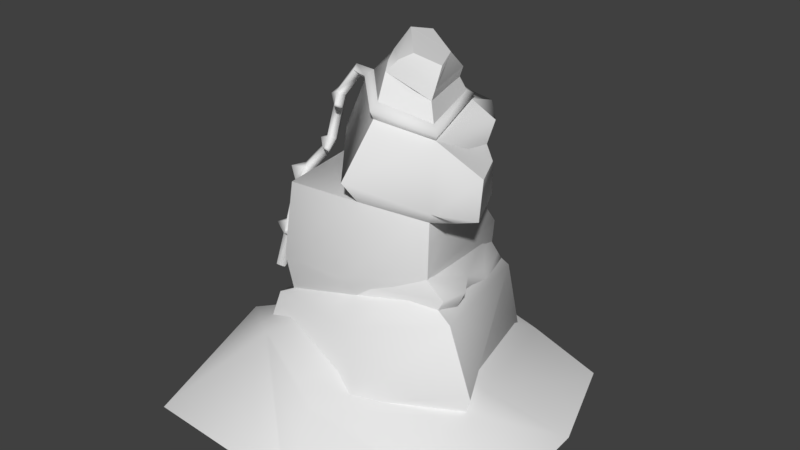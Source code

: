 # Source: tikiStoneStack0.blend  (saved by Blender 2.80.75; exported with 4.5.12 LTS)
import bpy
from mathutils import Matrix  # noqa: F401  (used for matrix-valued properties, if any)

bpy.ops.wm.read_factory_settings(use_empty=True)
scene = bpy.context.scene
scene.name = 'Scene'

# ---- collections
col_collection_1 = bpy.data.collections.new('Collection 1'); scene.collection.children.link(col_collection_1)

# ---- materials (node trees are filled in below, after node groups)
mat_snow = bpy.data.materials.new('snow')
mat_snow.alpha_threshold = 0.0
mat_snow.use_transparent_shadow = False
mat_snow.roughness = 0.5
mat_decostandard = bpy.data.materials.new('DecoStandard')
mat_decostandard.alpha_threshold = 0.0
mat_decostandard.use_transparent_shadow = False
mat_decostandard.roughness = 0.5

# ---- material node trees

# ---- world
world_world = bpy.data.worlds.new('World'); scene.world = world_world
world_world.color = (0.05088, 0.05088, 0.05088)
world_world.use_sun_shadow = False
world_world.sun_shadow_jitter_overblur = 0.0
world_world.cycles.sampling_method = 'MANUAL'

# ---- meshes
me_circle = bpy.data.meshes.new('Circle')
me_circle.from_pydata([(-0.1639, 0.4647, -0.02282), (-0.2689, 0.1568, -0.02282), (-0.4448, -0.1818, -0.02282), (-0.3461, -0.5179, -0.02282), (0.117, -0.5419, -0.02282), (0.5428, -0.3267, -0.02282), (0.5262, 0.04323, -0.02282), (0.4287, 0.325, -0.02282), (-0.1374, 0.4057, 0.06813), (-0.2109, 0.1231, 0.05854), (-0.3318, -0.1926, 0.1334), (-0.1854, -0.293, 0.161), (0.1175, -0.4481, 0.1506), (0.4186, -0.2282, 0.147), (0.3271, -0.04531, 0.08092), (0.2672, 0.2742, 0.08092), (0.04892, -0.06743, 0.2599), (0.2874, -0.1682, 0.375), (0.08768, -0.231, 0.3687), (0.2281, -0.1669, 0.4217), (0.1633, 0.1756, 0.3751), (0.03998, 0.2409, 0.3708), (0.07451, -0.2327, 0.3424), (-0.1962, -0.1655, 0.538), (-0.07699, 0.2421, 0.5091), (0.07795, -0.2273, 0.59), (-0.08488, -0.005266, 0.6379), (0.001603, 0.05834, 0.9222), (0.1043, -0.05698, 0.9081), (0.1612, -0.02431, 0.8818), (-0.01782, 0.2012, 0.7564), (0.1072, 0.1649, 0.7364), (0.195, -0.08814, 0.7283), (0.08446, 0.1087, 0.8652), (0.0276, 0.1117, 0.9099), (0.0592, -0.09213, 0.8914), (-0.0176, 0.01919, 0.8735), (0.1045, 0.133, 0.8267), (0.007009, 0.2178, 0.6925), (0.2025, 0.02956, 0.6704), (0.1885, 0.124, 0.6496), (0.09912, 0.2102, 0.6294), (0.1974, 0.1966, 0.3058), (0.02681, 0.2392, 0.3445), (0.2743, -0.1699, 0.3487), (0.2367, 0.07789, 0.3103), (0.2526, -0.03176, 0.3352), (0.2827, -0.1063, 0.3323), (0.1955, 0.1826, 0.3284), (0.2288, 0.07444, 0.338), (0.2518, -0.02475, 0.3684), (0.3033, -0.1035, 0.3771), (0.1547, -0.05345, 0.8036), (0.09853, 0.128, 0.8004), (-0.00132, 0.1404, 0.8312), (0.06155, -0.1053, 0.8678), (0.08676, -0.08848, 0.8974), (0.004674, 0.1453, 0.8574), (0.1606, -0.04848, 0.8299), (0.2035, 0.1356, 0.7129), (0.1177, 0.2393, 0.7131)], [], [(7, 15, 14, 6), (5, 13, 12, 4), (3, 11, 10, 2), (1, 9, 8, 0), (0, 8, 15, 7), (6, 14, 13, 5), (4, 12, 11, 3), (2, 10, 9, 1), (11, 16, 10), (9, 16, 8), (8, 16, 15), (14, 16, 13), (12, 16, 11), (10, 16, 9), (15, 16, 14), (13, 16, 12), (18, 17, 19), (48, 21, 20), (49, 48, 20), (23, 25, 26), (24, 23, 26), (57, 27, 34), (33, 34, 27, 29), (58, 37, 33, 29), (29, 27, 28), (40, 41, 60, 59), (60, 30, 31), (32, 59, 31), (27, 56, 28), (42, 43, 21, 48), (51, 50, 19), (45, 49, 50), (22, 44, 17, 18), (19, 50, 20), (47, 46, 50, 51), (44, 47, 51, 17), (45, 42, 48, 49), (50, 49, 20), (46, 45, 50), (17, 51, 19), (56, 58, 29, 28), (55, 56, 35), (37, 57, 34, 33), (55, 52, 58, 56), (36, 35, 56, 27), (53, 54, 57, 37), (52, 53, 37, 58), (36, 27, 57), (39, 40, 59, 32), (59, 60, 31), (38, 30, 60), (41, 38, 60), (54, 36, 57)])
me_circle.polygons.foreach_set('use_smooth', [True] * 53)
_k = set([(17, 19), (17, 44), (18, 19), (19, 20), (20, 21), (23, 24), (23, 25), (24, 26), (25, 26), (27, 28), (27, 34), (27, 36), (28, 29), (28, 56), (29, 33), (29, 58), (30, 31), (31, 32), (31, 59), (31, 60), (33, 34), (33, 37), (34, 57), (35, 36), (35, 55), (37, 53), (40, 59), (41, 60), (52, 58), (54, 57), (55, 56)])
me_circle.attributes.new('sharp_edge', 'BOOLEAN', 'EDGE').data.foreach_set('value', [ (min(e.vertices), max(e.vertices)) in _k for e in me_circle.edges])
_uv = me_circle.uv_layers.new(name='UVMap')
_uv.uv.foreach_set('vector', [0.0, 0.0, 0.0, 0.0, 0.0, 0.0, 0.0, 0.0, 0.0, 0.0, 0.0, 0.0, 0.0, 0.0, 0.0, 0.0, 0.0, 0.0, 0.0, 0.0, 0.0, 0.0, 0.0, 0.0, 0.0, 0.0, 0.0, 0.0, 0.0, 0.0, 0.0, 0.0, 0.0, 0.0, 0.0, 0.0, 0.0, 0.0, 0.0, 0.0, 0.0, 0.0, 0.0, 0.0, 0.0, 0.0, 0.0, 0.0, 0.0, 0.0, 0.0, 0.0, 0.0, 0.0, 0.0, 0.0, 0.0, 0.0, 0.0, 0.0, 0.0, 0.0, 0.0, 0.0, 0.0, 0.0, 0.0, 0.0, 0.0, 0.0, 0.0, 0.0, 0.0, 0.0, 0.0, 0.0, 0.0, 0.0, 0.0, 0.0, 0.0, 0.0, 0.0, 0.0, 0.0, 0.0, 0.0, 0.0, 0.0, 0.0, 0.0, 0.0, 0.0, 0.0, 0.0, 0.0, 0.0, 0.0, 0.0, 0.0, 0.0, 0.0, 0.0, 0.0, 0.0, 0.0, 0.0, 0.0, 0.0, 0.0, 0.0, 0.0, 0.0, 0.0, 1.0, 0.0, 1.0, 1.0, 0.0, 0.0, 1.0, 0.0, 1.0, 1.0, 0.7169, 0.04952, 0.2831, 0.04952, 0.01254, 0.3887, 0.0, 0.0, 1.0, 0.0, 1.0, 1.0, 0.0, 0.0, 1.0, 0.0, 1.0, 1.0, 0.0, 0.4737, 1.0, 1.0, 0.0, 1.0, 0.0, 0.0, 1.0, 0.0, 1.0, 1.0, 0.0, 1.0, 0.0, 0.5898, 1.0, 0.6362, 1.0, 1.0, 0.0, 1.0, 0.0, 0.0, 1.0, 0.0, 1.0, 1.0, 0.2698, 1.0, 1.0, 0.2288, 1.0, 0.6845, 0.6312, 1.0, 0.0, 0.6845, 1.0, 1.0, 0.0, 1.0, 0.0, 0.0, 0.3688, 1.0, 0.0, 1.0, 0.0, 1.0, 1.0, 0.7202, 1.0, 1.0, 0.0, 0.0, 1.0, 0.0, 1.0, 1.0, 0.0, 1.0, 0.8909, 0.8117, 0.9875, 0.3887, 0.1091, 0.8117, 1.0, 0.0, 1.0, 1.0, 0.0, 1.0, 0.0, 0.0, 1.0, 0.0, 1.0, 1.0, 0.0, 1.0, 0.1091, 0.8117, 0.9875, 0.3887, 0.01254, 0.3887, 0.0, 0.0, 1.0, 0.0, 1.0, 1.0, 0.0, 1.0, 0.0, 0.0, 1.0, 0.0, 1.0, 1.0, 0.0, 1.0, 0.0, 0.0, 1.0, 0.0, 1.0, 1.0, 0.0, 1.0, 0.9875, 0.3887, 0.7169, 0.04952, 0.01254, 0.3887, 0.0, 0.0, 1.0, 0.0, 0.0, 1.0, 0.5, 1.0, 0.8909, 0.8117, 0.1091, 0.8117, 0.0, 0.7202, 1.0, 0.5898, 1.0, 1.0, 0.0, 1.0, 0.0, 0.7202, 0.0, 0.7202, 0.0, 0.0, 0.0, 0.6362, 1.0, 0.4737, 1.0, 1.0, 0.0, 1.0, 0.0, 0.7202, 1.0, 0.5898, 1.0, 0.5898, 0.0, 0.7202, 1.0, 1.0, 0.0, 0.0, 1.0, 0.7202, 1.0, 1.0, 0.0, 0.6362, 1.0, 0.4737, 1.0, 0.4737, 0.0, 0.6362, 0.0, 0.5898, 1.0, 0.6362, 1.0, 0.6362, 0.0, 0.5898, 1.0, 1.0, 1.0, 1.0, 0.0, 0.4737, 0.5267, 0.4476, 0.7302, 1.0, 0.3688, 1.0, 0.0, 0.0, 0.6312, 1.0, 1.0, 0.6845, 1.0, 1.0, 0.6556, 0.5728, 1.0, 1.0, 0.0, 0.6845, 0.0, 0.2288, 0.6556, 0.5728, 0.0, 0.6845, 0.0, 0.4737, 1.0, 1.0, 0.0, 0.4737])
_ca = me_circle.color_attributes.new('Col', 'BYTE_COLOR', 'CORNER')
_ca.data.foreach_set('color', [1.0, 1.0, 1.0, 1.0, 1.0, 1.0, 1.0, 1.0, 1.0, 1.0, 1.0, 1.0, 1.0, 1.0, 1.0, 1.0, 1.0, 1.0, 1.0, 1.0, 1.0, 1.0, 1.0, 1.0, 1.0, 1.0, 1.0, 1.0, 1.0, 1.0, 1.0, 1.0, 1.0, 1.0, 1.0, 1.0, 1.0, 1.0, 1.0, 1.0, 1.0, 1.0, 1.0, 1.0, 1.0, 1.0, 1.0, 1.0, 1.0, 1.0, 1.0, 1.0, 1.0, 1.0, 1.0, 1.0, 1.0, 1.0, 1.0, 1.0, 1.0, 1.0, 1.0, 1.0, 1.0, 1.0, 1.0, 1.0, 1.0, 1.0, 1.0, 1.0, 1.0, 1.0, 1.0, 1.0, 1.0, 1.0, 1.0, 1.0, 1.0, 1.0, 1.0, 1.0, 1.0, 1.0, 1.0, 1.0, 1.0, 1.0, 1.0, 1.0, 1.0, 1.0, 1.0, 1.0, 1.0, 1.0, 1.0, 1.0, 1.0, 1.0, 1.0, 1.0, 1.0, 1.0, 1.0, 1.0, 1.0, 1.0, 1.0, 1.0, 1.0, 1.0, 1.0, 1.0, 1.0, 1.0, 1.0, 1.0, 1.0, 1.0, 1.0, 1.0, 1.0, 1.0, 1.0, 1.0, 1.0, 1.0, 1.0, 1.0, 1.0, 1.0, 1.0, 1.0, 1.0, 1.0, 1.0, 1.0, 1.0, 1.0, 1.0, 1.0, 1.0, 1.0, 1.0, 1.0, 1.0, 1.0, 1.0, 1.0, 1.0, 1.0, 1.0, 1.0, 1.0, 1.0, 1.0, 1.0, 1.0, 1.0, 1.0, 1.0, 1.0, 1.0, 1.0, 1.0, 1.0, 1.0, 1.0, 1.0, 1.0, 1.0, 1.0, 1.0, 1.0, 1.0, 1.0, 1.0, 1.0, 1.0, 1.0, 1.0, 1.0, 1.0, 1.0, 1.0, 1.0, 1.0, 1.0, 1.0, 1.0, 1.0, 1.0, 1.0, 1.0, 1.0, 1.0, 1.0, 1.0, 1.0, 1.0, 1.0, 1.0, 1.0, 1.0, 1.0, 1.0, 1.0, 1.0, 1.0, 1.0, 1.0, 1.0, 1.0, 1.0, 1.0, 1.0, 1.0, 1.0, 1.0, 1.0, 1.0, 0.1981, 0.1981, 0.1981, 1.0, 0.521, 0.521, 0.521, 1.0, 0.1981, 0.1981, 0.1981, 1.0, 0.5711, 0.5711, 0.5711, 1.0, 0.1981, 0.1981, 0.1981, 1.0, 0.1981, 0.1981, 0.1981, 1.0, 0.7682, 0.7682, 0.7682, 1.0, 0.5711, 0.5711, 0.5711, 1.0, 0.1981, 0.1981, 0.1981, 1.0, 1.0, 1.0, 1.0, 1.0, 0.2462, 0.2462, 0.2462, 1.0, 0.2462, 0.2462, 0.2462, 1.0, 0.2462, 0.2462, 0.2462, 1.0, 1.0, 1.0, 1.0, 1.0, 0.2462, 0.2462, 0.2462, 1.0, 1.0, 1.0, 1.0, 1.0, 1.0, 1.0, 1.0, 1.0, 1.0, 1.0, 1.0, 1.0, 1.0, 1.0, 1.0, 1.0, 1.0, 1.0, 1.0, 1.0, 1.0, 1.0, 1.0, 1.0, 1.0, 1.0, 1.0, 1.0, 1.0, 1.0, 1.0, 1.0, 1.0, 1.0, 1.0, 1.0, 1.0, 1.0, 1.0, 1.0, 1.0, 1.0, 1.0, 1.0, 1.0, 1.0, 1.0, 1.0, 1.0, 1.0, 1.0, 1.0, 1.0, 1.0, 1.0, 1.0, 1.0, 1.0, 1.0, 1.0, 1.0, 1.0, 1.0, 1.0, 1.0, 1.0, 1.0, 1.0, 1.0, 1.0, 1.0, 1.0, 1.0, 1.0, 1.0, 1.0, 1.0, 1.0, 1.0, 1.0, 1.0, 1.0, 1.0, 1.0, 1.0, 1.0, 1.0, 1.0, 1.0, 1.0, 1.0, 1.0, 1.0, 1.0, 1.0, 1.0, 1.0, 1.0, 1.0, 1.0, 1.0, 1.0, 1.0, 1.0, 1.0, 1.0, 1.0, 1.0, 0.5711, 0.5711, 0.5711, 1.0, 0.1981, 0.1981, 0.1981, 1.0, 0.1981, 0.1981, 0.1981, 1.0, 0.5711, 0.5711, 0.5711, 1.0, 0.7605, 0.7605, 0.7605, 1.0, 0.5776, 0.5776, 0.5776, 1.0, 0.1981, 0.1981, 0.1981, 1.0, 0.7682, 0.7682, 0.7682, 1.0, 0.7682, 0.7682, 0.7682, 1.0, 0.5776, 0.5776, 0.5776, 1.0, 0.1981, 0.1981, 0.1981, 1.0, 0.521, 0.521, 0.521, 1.0, 0.521, 0.521, 0.521, 1.0, 0.1981, 0.1981, 0.1981, 1.0, 0.1981, 0.1981, 0.1981, 1.0, 0.5776, 0.5776, 0.5776, 1.0, 0.1981, 0.1981, 0.1981, 1.0, 0.7605, 0.7605, 0.7605, 1.0, 0.5776, 0.5776, 0.5776, 1.0, 0.5776, 0.5776, 0.5776, 1.0, 0.7605, 0.7605, 0.7605, 1.0, 0.521, 0.521, 0.521, 1.0, 0.7605, 0.7605, 0.7605, 1.0, 0.7605, 0.7605, 0.7605, 1.0, 0.521, 0.521, 0.521, 1.0, 0.7682, 0.7682, 0.7682, 1.0, 0.5711, 0.5711, 0.5711, 1.0, 0.5711, 0.5711, 0.5711, 1.0, 0.7682, 0.7682, 0.7682, 1.0, 0.5776, 0.5776, 0.5776, 1.0, 0.7682, 0.7682, 0.7682, 1.0, 0.1981, 0.1981, 0.1981, 1.0, 0.5776, 0.5776, 0.5776, 1.0, 0.7682, 0.7682, 0.7682, 1.0, 0.5776, 0.5776, 0.5776, 1.0, 0.521, 0.521, 0.521, 1.0, 0.7605, 0.7605, 0.7605, 1.0, 0.1981, 0.1981, 0.1981, 1.0, 1.0, 1.0, 1.0, 1.0, 1.0, 1.0, 1.0, 1.0, 1.0, 1.0, 1.0, 1.0, 1.0, 1.0, 1.0, 1.0, 1.0, 1.0, 1.0, 1.0, 1.0, 1.0, 1.0, 1.0, 1.0, 1.0, 1.0, 1.0, 1.0, 1.0, 1.0, 1.0, 1.0, 1.0, 1.0, 1.0, 1.0, 1.0, 1.0, 1.0, 1.0, 1.0, 1.0, 1.0, 1.0, 1.0, 1.0, 1.0, 1.0, 1.0, 1.0, 1.0, 1.0, 1.0, 1.0, 1.0, 1.0, 1.0, 1.0, 1.0, 1.0, 1.0, 1.0, 1.0, 1.0, 1.0, 1.0, 1.0, 1.0, 1.0, 1.0, 1.0, 1.0, 1.0, 1.0, 1.0, 1.0, 1.0, 1.0, 1.0, 1.0, 1.0, 1.0, 1.0, 1.0, 1.0, 1.0, 1.0, 1.0, 1.0, 1.0, 1.0, 1.0, 1.0, 1.0, 1.0, 1.0, 1.0, 1.0, 1.0, 1.0, 1.0, 1.0, 1.0, 1.0, 1.0, 1.0, 1.0, 1.0, 1.0, 1.0, 1.0, 1.0, 1.0, 1.0, 1.0, 1.0, 1.0, 1.0, 1.0, 1.0, 1.0, 1.0, 1.0, 1.0, 1.0, 1.0, 1.0, 1.0, 1.0, 1.0, 1.0, 1.0, 1.0, 1.0, 1.0, 1.0, 1.0, 1.0, 1.0, 1.0, 1.0, 1.0, 1.0, 1.0, 1.0, 1.0, 1.0, 1.0, 1.0, 1.0, 1.0, 1.0, 1.0, 1.0, 1.0, 1.0, 1.0, 1.0, 1.0, 1.0, 1.0, 1.0, 1.0, 1.0, 1.0, 1.0, 1.0, 1.0, 1.0, 1.0, 1.0, 1.0, 1.0, 1.0, 1.0, 1.0, 1.0, 1.0, 1.0, 1.0, 1.0, 1.0, 1.0])
me_circle.materials.append(mat_snow)
me_circle.use_remesh_preserve_volume = False
me_circle.use_remesh_preserve_attributes = False
me_circle.use_mirror_vertex_groups = False
me_circle.update()
me_cube_001 = bpy.data.meshes.new('Cube.001')
me_cube_001.from_pydata([(-3.116, -1.887, -0.2973), (-2.382, -1.885, 2.171), (-1.413, 3.883, -0.2973), (-0.9151, 3.497, 2.989), (3.555, -2.294, -0.2973), (3.183, -1.801, 3.292), (2.478, 2.609, -0.2973), (2.104, 2.167, 2.844), (1.219, -3.092, 3.141), (1.171, -3.63, -0.2973), (-1.983, -1.767, 2.366), (-0.6667, 2.82, 3.511), (1.826, 1.722, 3.392), (2.309, -1.612, 3.74), (0.7498, -2.342, 3.445), (-2.496, -3.088, -0.2973), (-1.931, -2.062, 3.509), (-1.262, 3.946, 4.059), (1.656, 2.078, 4.04), (2.404, -1.676, 4.19), (0.618, -2.677, 4.063), (-1.161, 3.717, 3.612), (-1.974, -1.665, 5.414), (-0.7747, 2.436, 5.123), (0.7989, 1.972, 5.074), (2.233, -1.416, 5.52), (0.7843, -2.287, 5.937), (1.523, 1.177, 5.132), (2.364, -0.5671, 5.211), (-0.6301, -0.3118, 5.693), (-0.8382, 2.776, 6.305), (0.9733, 2.251, 6.015), (2.426, -1.621, 5.878), (0.6318, -2.653, 6.495), (2.104, 1.256, 5.255), (2.991, -0.5195, 5.422), (-1.33, -0.2886, 6.682), (-0.1794, 2.024, 7.612), (1.079, 1.659, 7.41), (1.962, -0.887, 7.329), (0.7158, -1.603, 7.757), (2.199, 1.096, 6.213), (2.816, -0.1363, 6.329), (-0.8485, -0.09535, 7.974), (0.08391, 1.054, 8.804), (0.9616, 1.161, 8.275), (1.392, -0.3968, 8.393), (0.5957, -0.927, 8.97), (-0.1771, 0.1931, 8.789), (4.164, -2.261, 1.881), (1.701, -3.69, 1.489), (1.126, 1.766, 7.515), (2.045, -0.9414, 7.459), (0.7142, -1.72, 7.972), (-0.231, 2.094, 7.803), (1.044, 1.511, 7.668), (0.68, -1.402, 8.119), (-0.1008, 1.735, 7.968), (1.792, -0.7406, 7.646), (-0.6481, -0.009246, 8.218), (-0.7259, -0.2713, 8.125), (-0.8265, 0.2019, 8.101), (-2.421, -1.71, 2.82), (-0.9771, -0.1408, 8.016), (-1.149, -0.0761, 8.281), (-1.065, -0.2816, 8.188), (-1.115, 0.08775, 8.067), (-1.363, -0.2976, 7.445), (-1.621, -0.2214, 7.617), (-1.523, -0.4159, 7.574), (-1.491, -0.0821, 7.426), (-1.529, -0.4938, 6.33), (-1.84, -0.4308, 6.338), (-1.731, -0.5964, 6.353), (-1.63, -0.31, 6.247), (-1.659, -0.6181, 5.944), (-1.867, -0.555, 6.174), (-1.782, -0.7207, 6.106), (-1.789, -0.4342, 5.96), (-2.078, -0.8766, 5.348), (-2.287, -0.8136, 5.579), (-2.201, -0.9792, 5.51), (-2.208, -0.6927, 5.364), (-2.221, -1.014, 5.106), (-2.527, -0.9505, 5.163), (-2.418, -1.116, 5.16), (-2.334, -0.8297, 5.04), (-2.15, -1.897, 3.007), (-2.693, -1.438, 2.997), (-2.347, -2.0, 3.061), (-2.5, -1.317, 2.874), (-2.076, -1.315, 5.306), (-2.041, -1.298, 5.361), (-1.991, -1.257, 5.306), (-2.012, -1.283, 5.269), (-2.707, -0.4235, 5.36), (-2.742, -0.4321, 5.318), (-2.666, -0.3847, 5.265), (-2.661, -0.3642, 5.302), (-1.999, -0.1655, 6.14), (-2.052, -0.1812, 6.072), (-2.125, -0.2333, 6.215), (-2.115, -0.2758, 6.177), (-1.415, -0.9167, 6.153), (-1.381, -0.8964, 6.24), (-1.483, -0.9766, 6.216), (-1.478, -0.9416, 6.269), (-1.581, -0.4666, 7.231), (-1.41, -0.3527, 7.132), (-1.682, -0.2802, 7.258), (-1.53, -0.1461, 7.095), (-1.991, 0.1, 7.322), (-1.967, 0.1173, 7.439), (-1.87, 0.2228, 7.358), (-1.88, 0.2001, 7.25), (-1.263, -0.7982, 7.35), (-1.247, -0.7881, 7.431), (-1.137, -0.7047, 7.38), (-1.146, -0.7197, 7.306), (-1.702, -0.4167, 7.481), (-2.538, -1.104, 5.51), (-1.903, -0.6383, 6.315), (-2.373, -1.18, 3.967), (-2.261, -1.364, 4.033), (-2.457, -1.467, 4.087), (-2.566, -1.301, 4.089), (-2.385, -1.287, 3.639), (-2.578, -1.408, 3.762), (-2.273, -1.471, 3.705), (-2.469, -1.573, 3.759), (-2.656, -0.9411, 3.878), (-2.748, -0.9988, 3.936), (-2.658, -0.9632, 3.81), (-2.75, -1.021, 3.869), (-2.168, -1.756, 3.936), (-2.165, -1.73, 4.017), (-2.216, -1.782, 3.949), (-2.213, -1.755, 4.031), (-2.72, -1.535, 4.003)], [], [(0, 1, 3, 2), (2, 3, 7, 6), (7, 5, 49), (4, 49, 50, 9), (7, 3, 11, 12), (50, 8, 1), (8, 5, 13, 14), (5, 7, 12, 13), (3, 1, 10, 11), (1, 8, 14, 10), (15, 1, 0), (20, 19, 25, 26), (20, 14, 13, 19), (19, 13, 12, 18), (17, 21, 10, 16), (16, 10, 14, 20), (18, 12, 21, 17), (21, 12, 11, 10), (22, 26, 29), (19, 18, 24, 25), (17, 16, 22, 23), (16, 20, 26, 22), (18, 17, 23, 24), (24, 31, 34, 27), (23, 29, 36, 30), (23, 22, 29), (34, 31, 38, 41), (30, 36, 43, 37), (24, 23, 30, 31), (27, 34, 35, 28), (26, 25, 32, 33), (29, 26, 33, 36), (28, 35, 32, 25), (39, 42, 41, 38), (58, 55, 45, 46), (35, 34, 41, 42), (36, 33, 40, 43), (32, 35, 42, 39), (33, 32, 39, 40), (31, 30, 37, 38), (46, 48, 47), (59, 56, 47, 48), (56, 58, 46, 47), (55, 57, 44, 45), (57, 59, 48, 44), (45, 44, 48, 46), (50, 49, 5, 8), (9, 50, 1, 15), (4, 6, 7, 49), (25, 24, 27, 28), (37, 43, 61, 54), (38, 37, 54, 51), (40, 39, 52, 53), (61, 43, 63, 66), (39, 38, 51, 52), (54, 61, 59, 57), (51, 54, 57, 55), (53, 52, 58, 56), (59, 61, 66, 64), (52, 51, 55, 58), (65, 64, 68, 69), (60, 43, 40, 53), (43, 60, 65, 63), (59, 60, 53, 56), (60, 59, 64, 65), (66, 63, 67, 70), (64, 66, 70, 68), (63, 65, 69, 67), (108, 107, 73, 71), (107, 109, 72, 73), (110, 108, 71, 74), (109, 110, 74, 72), (74, 71, 75, 78), (78, 76, 102, 100), (71, 73, 106, 104), (73, 72, 121), (75, 77, 81, 79), (77, 76, 80, 81), (78, 75, 79, 82), (76, 78, 82, 80), (84, 80, 95, 96), (83, 79, 93, 94), (84, 85, 120), (82, 79, 83, 86), (126, 128, 87, 90), (127, 126, 90, 88), (128, 129, 89, 87), (129, 127, 88, 89), (87, 89, 62), (62, 89, 88), (90, 87, 62), (88, 90, 62), (93, 92, 91, 94), (85, 83, 94, 91), (79, 81, 92, 93), (81, 85, 91, 92), (95, 98, 97, 96), (86, 84, 96, 97), (82, 86, 97, 98), (80, 82, 98, 95), (101, 99, 100, 102), (74, 78, 100, 99), (72, 74, 99, 101), (76, 72, 101, 102), (104, 106, 105, 103), (73, 77, 105, 106), (75, 71, 104, 103), (77, 75, 103, 105), (68, 70, 113, 112), (70, 67, 108, 110), (69, 68, 119), (107, 108, 118, 115), (112, 113, 114, 111), (110, 109, 111, 114), (70, 110, 114, 113), (109, 68, 112, 111), (117, 116, 115, 118), (67, 69, 116, 117), (108, 67, 117, 118), (69, 107, 115, 116), (81, 80, 120), (68, 109, 119), (107, 69, 119), (109, 107, 119), (80, 84, 120), (77, 73, 121), (72, 76, 121), (76, 77, 121), (85, 81, 120), (85, 84, 125, 124), (83, 85, 124, 123), (84, 86, 122, 125), (86, 83, 123, 122), (127, 129, 138), (128, 123, 135, 134), (122, 126, 132, 130), (122, 123, 128, 126), (131, 130, 132, 133), (125, 122, 130, 131), (127, 125, 131, 133), (126, 127, 133, 132), (135, 137, 136, 134), (124, 129, 136, 137), (129, 128, 134, 136), (123, 124, 137, 135), (124, 125, 138), (129, 124, 138), (125, 127, 138)])
me_cube_001.polygons.foreach_set('use_smooth', [True] * 148)
_k = set([(1, 10), (1, 15), (2, 3), (3, 11), (4, 49), (5, 13), (5, 49), (10, 11), (10, 14), (10, 16), (10, 21), (11, 12), (12, 13), (12, 21), (13, 14), (13, 19), (16, 22), (17, 21), (17, 23), (19, 25), (22, 23), (22, 26), (23, 24), (23, 29), (23, 30), (24, 25), (24, 27), (24, 31), (25, 26), (25, 28), (26, 29), (26, 33), (27, 28), (28, 35), (30, 37), (31, 38), (33, 40), (35, 42), (37, 38), (37, 43), (38, 39), (38, 41), (39, 40), (39, 42), (40, 43), (41, 42), (44, 45), (44, 48), (44, 57), (45, 46), (45, 55), (46, 47), (46, 58), (47, 48), (47, 56), (55, 57), (55, 58), (56, 58), (56, 59), (57, 59)])
me_cube_001.attributes.new('sharp_edge', 'BOOLEAN', 'EDGE').data.foreach_set('value', [ (min(e.vertices), max(e.vertices)) in _k for e in me_cube_001.edges])
_uv = me_cube_001.uv_layers.new(name='UVMap')
_uv.uv.foreach_set('vector', [0.6458, 0.4212, 0.6435, 0.4201, 0.6427, 0.4175, 0.645, 0.4146, 0.645, 0.4146, 0.6427, 0.4175, 0.6411, 0.4179, 0.6387, 0.4146, 0.6411, 0.4179, 0.6407, 0.4196, 0.6399, 0.4198, 0.6378, 0.421, 0.6399, 0.4198, 0.6409, 0.4213, 0.6409, 0.423, 0.6411, 0.4179, 0.6427, 0.4175, 0.6424, 0.4179, 0.6413, 0.4182, 0.6409, 0.4213, 0.6415, 0.4203, 0.6435, 0.4201, 0.6415, 0.4203, 0.6407, 0.4196, 0.6411, 0.4196, 0.6417, 0.4199, 0.6407, 0.4196, 0.6411, 0.4179, 0.6413, 0.4182, 0.6411, 0.4196, 0.6427, 0.4175, 0.6435, 0.4201, 0.6432, 0.42, 0.6424, 0.4179, 0.6435, 0.4201, 0.6415, 0.4203, 0.6417, 0.4199, 0.6432, 0.42, 0.6448, 0.4226, 0.6435, 0.4201, 0.6458, 0.4212, 0.6689, 0.3911, 0.6684, 0.3851, 0.6717, 0.3865, 0.6719, 0.3884, 0.6689, 0.3911, 0.6656, 0.3929, 0.6669, 0.3842, 0.6684, 0.3851, 0.6684, 0.3851, 0.6669, 0.3842, 0.678, 0.3804, 0.6765, 0.3834, 0.6767, 0.3871, 0.6771, 0.3872, 0.6783, 0.3973, 0.6756, 0.3937, 0.6756, 0.3937, 0.6783, 0.3973, 0.6656, 0.3929, 0.6689, 0.3911, 0.6765, 0.3834, 0.678, 0.3804, 0.6771, 0.3872, 0.6767, 0.3871, 0.6771, 0.3872, 0.678, 0.3804, 0.6783, 0.3868, 0.6783, 0.3973, 0.6741, 0.3899, 0.6719, 0.3884, 0.6741, 0.3882, 0.6684, 0.3851, 0.6765, 0.3834, 0.6754, 0.3859, 0.6717, 0.3865, 0.6767, 0.3871, 0.6756, 0.3937, 0.6741, 0.3899, 0.6759, 0.3872, 0.6756, 0.3937, 0.6689, 0.3911, 0.6719, 0.3884, 0.6741, 0.3899, 0.6765, 0.3834, 0.6767, 0.3871, 0.6759, 0.3872, 0.6754, 0.3859, 0.7322, 0.4161, 0.7334, 0.4183, 0.7316, 0.4193, 0.7313, 0.4186, 0.7383, 0.4162, 0.7391, 0.4254, 0.7359, 0.4227, 0.736, 0.4192, 0.6759, 0.3872, 0.6741, 0.3899, 0.6741, 0.3882, 0.7316, 0.4193, 0.7334, 0.4183, 0.7335, 0.4202, 0.7322, 0.42, 0.736, 0.4192, 0.7359, 0.4227, 0.7346, 0.4219, 0.7347, 0.4203, 0.7322, 0.4161, 0.7383, 0.4162, 0.736, 0.4192, 0.7334, 0.4183, 0.7313, 0.4186, 0.7316, 0.4193, 0.7308, 0.4207, 0.7303, 0.4204, 0.7321, 0.4254, 0.7284, 0.4223, 0.73, 0.4225, 0.7328, 0.4242, 0.7391, 0.4254, 0.7321, 0.4254, 0.7328, 0.4242, 0.7359, 0.4227, 0.7303, 0.4204, 0.7308, 0.4207, 0.73, 0.4225, 0.7284, 0.4223, 0.7323, 0.4219, 0.7316, 0.4209, 0.7322, 0.42, 0.7335, 0.4202, 0.733, 0.4217, 0.7337, 0.4207, 0.7337, 0.4209, 0.7333, 0.4216, 0.7308, 0.4207, 0.7316, 0.4193, 0.7322, 0.42, 0.7316, 0.4209, 0.7359, 0.4227, 0.7328, 0.4242, 0.7334, 0.4227, 0.7346, 0.4219, 0.73, 0.4225, 0.7308, 0.4207, 0.7316, 0.4209, 0.7323, 0.4219, 0.7328, 0.4242, 0.73, 0.4225, 0.7323, 0.4219, 0.7334, 0.4227, 0.7334, 0.4183, 0.736, 0.4192, 0.7347, 0.4203, 0.7335, 0.4202, 0.7333, 0.4216, 0.7341, 0.4216, 0.7337, 0.4219, 0.7342, 0.4216, 0.7336, 0.4221, 0.7337, 0.4219, 0.7341, 0.4216, 0.7336, 0.4221, 0.733, 0.4217, 0.7333, 0.4216, 0.7337, 0.4219, 0.7337, 0.4207, 0.7343, 0.421, 0.7341, 0.4212, 0.7337, 0.4209, 0.7343, 0.421, 0.7342, 0.4216, 0.7341, 0.4216, 0.7341, 0.4212, 0.7337, 0.4209, 0.7341, 0.4212, 0.7341, 0.4216, 0.7333, 0.4216, 0.6409, 0.4213, 0.6399, 0.4198, 0.6407, 0.4196, 0.6415, 0.4203, 0.6409, 0.423, 0.6409, 0.4213, 0.6435, 0.4201, 0.6448, 0.4226, 0.6378, 0.421, 0.6387, 0.4146, 0.6411, 0.4179, 0.6399, 0.4198, 0.7284, 0.4223, 0.7322, 0.4161, 0.7313, 0.4186, 0.7303, 0.4204, 0.556, 0.1473, 0.5453, 0.1485, 0.5471, 0.1473, 0.5548, 0.1467, 0.556, 0.1403, 0.556, 0.1473, 0.5548, 0.1467, 0.5554, 0.141, 0.5401, 0.139, 0.5455, 0.1336, 0.5454, 0.1344, 0.5415, 0.1395, 0.5471, 0.1473, 0.5453, 0.1485, 0.5453, 0.1485, 0.5471, 0.1473, 0.5455, 0.1336, 0.556, 0.1403, 0.5554, 0.141, 0.5454, 0.1344, 0.5548, 0.1467, 0.5471, 0.1473, 0.5465, 0.1463, 0.5533, 0.1455, 0.5554, 0.141, 0.5548, 0.1467, 0.5533, 0.1455, 0.5541, 0.1412, 0.5415, 0.1395, 0.5454, 0.1344, 0.546, 0.1363, 0.543, 0.1399, 0.5465, 0.1463, 0.5471, 0.1473, 0.5471, 0.1473, 0.5465, 0.1463, 0.5454, 0.1344, 0.5554, 0.141, 0.5541, 0.1412, 0.546, 0.1363, 0.5454, 0.1464, 0.5465, 0.1463, 0.5465, 0.1463, 0.5454, 0.1464, 0.5454, 0.1464, 0.5453, 0.1485, 0.5401, 0.139, 0.5415, 0.1395, 0.5453, 0.1485, 0.5454, 0.1464, 0.5454, 0.1464, 0.5453, 0.1485, 0.5465, 0.1463, 0.5454, 0.1464, 0.5415, 0.1395, 0.543, 0.1399, 0.5454, 0.1464, 0.5465, 0.1463, 0.5465, 0.1463, 0.5454, 0.1464, 0.5471, 0.1473, 0.5453, 0.1485, 0.5453, 0.1485, 0.5471, 0.1473, 0.5465, 0.1463, 0.5471, 0.1473, 0.5471, 0.1473, 0.5465, 0.1463, 0.5453, 0.1485, 0.5454, 0.1464, 0.5454, 0.1464, 0.5453, 0.1485, 0.5453, 0.1485, 0.5454, 0.1464, 0.5454, 0.1464, 0.5453, 0.1485, 0.5454, 0.1464, 0.5465, 0.1463, 0.5465, 0.1463, 0.5454, 0.1464, 0.5471, 0.1473, 0.5453, 0.1485, 0.5453, 0.1485, 0.5471, 0.1473, 0.5465, 0.1463, 0.5471, 0.1473, 0.5471, 0.1473, 0.5465, 0.1463, 0.4567, 0.143, 0.4548, 0.1442, 0.4548, 0.1442, 0.4567, 0.143, 0.4567, 0.143, 0.4561, 0.142, 0.4561, 0.142, 0.4567, 0.143, 0.4548, 0.1442, 0.455, 0.1421, 0.455, 0.1421, 0.4548, 0.1442, 0.455, 0.1421, 0.4561, 0.142, 0.455, 0.1421, 0.5453, 0.1485, 0.5454, 0.1464, 0.5454, 0.1464, 0.5453, 0.1485, 0.5454, 0.1464, 0.5465, 0.1463, 0.5465, 0.1463, 0.5454, 0.1464, 0.5471, 0.1473, 0.5453, 0.1485, 0.5453, 0.1485, 0.5471, 0.1473, 0.5465, 0.1463, 0.5471, 0.1473, 0.5471, 0.1473, 0.5465, 0.1463, 0.6093, 0.1432, 0.6093, 0.1432, 0.6093, 0.1432, 0.6093, 0.1432, 0.608, 0.1454, 0.608, 0.1454, 0.608, 0.1454, 0.608, 0.1454, 0.6093, 0.1432, 0.6082, 0.1434, 0.6093, 0.1432, 0.6098, 0.1442, 0.608, 0.1454, 0.608, 0.1454, 0.6098, 0.1442, 0.5471, 0.1473, 0.5453, 0.1485, 0.5453, 0.1485, 0.5471, 0.1473, 0.5465, 0.1463, 0.5471, 0.1473, 0.5471, 0.1473, 0.5465, 0.1463, 0.5453, 0.1485, 0.5454, 0.1464, 0.5454, 0.1464, 0.5453, 0.1485, 0.5454, 0.1464, 0.5465, 0.1463, 0.5465, 0.1463, 0.5454, 0.1464, 0.5453, 0.1485, 0.5454, 0.1464, 0.5459, 0.1473, 0.5459, 0.1473, 0.5454, 0.1464, 0.5465, 0.1463, 0.5471, 0.1473, 0.5453, 0.1485, 0.5459, 0.1473, 0.5465, 0.1463, 0.5471, 0.1473, 0.5459, 0.1473, 0.608, 0.1454, 0.6082, 0.1434, 0.6082, 0.1434, 0.608, 0.1454, 0.6082, 0.1434, 0.608, 0.1454, 0.608, 0.1454, 0.6082, 0.1434, 0.608, 0.1454, 0.6082, 0.1434, 0.6082, 0.1434, 0.608, 0.1454, 0.6082, 0.1434, 0.6082, 0.1434, 0.6082, 0.1434, 0.6082, 0.1434, 0.6093, 0.1432, 0.6098, 0.1442, 0.6098, 0.1442, 0.6093, 0.1432, 0.6098, 0.1442, 0.6093, 0.1432, 0.6093, 0.1432, 0.6098, 0.1442, 0.6098, 0.1442, 0.6098, 0.1442, 0.6098, 0.1442, 0.6098, 0.1442, 0.6093, 0.1432, 0.6098, 0.1442, 0.6098, 0.1442, 0.6093, 0.1432, 0.4561, 0.142, 0.4567, 0.143, 0.4567, 0.143, 0.4561, 0.142, 0.4567, 0.143, 0.4567, 0.143, 0.4567, 0.143, 0.4567, 0.143, 0.4561, 0.142, 0.4567, 0.143, 0.4567, 0.143, 0.4561, 0.142, 0.4561, 0.142, 0.4561, 0.142, 0.4561, 0.142, 0.4561, 0.142, 0.4548, 0.1442, 0.455, 0.1421, 0.455, 0.1421, 0.4548, 0.1442, 0.455, 0.1421, 0.455, 0.1421, 0.455, 0.1421, 0.455, 0.1421, 0.4548, 0.1442, 0.4548, 0.1442, 0.4548, 0.1442, 0.4548, 0.1442, 0.455, 0.1421, 0.4548, 0.1442, 0.4548, 0.1442, 0.455, 0.1421, 0.7028, 0.1383, 0.7034, 0.1393, 0.7034, 0.1393, 0.7028, 0.1383, 0.7034, 0.1393, 0.7015, 0.1405, 0.7015, 0.1405, 0.7034, 0.1393, 0.7017, 0.1384, 0.7028, 0.1383, 0.7017, 0.1384, 0.7017, 0.1384, 0.7015, 0.1405, 0.7015, 0.1405, 0.7017, 0.1384, 0.7028, 0.1383, 0.7034, 0.1393, 0.7034, 0.1393, 0.7028, 0.1383, 0.7034, 0.1393, 0.7028, 0.1383, 0.7028, 0.1383, 0.7034, 0.1393, 0.7034, 0.1393, 0.7034, 0.1393, 0.7034, 0.1393, 0.7034, 0.1393, 0.7028, 0.1383, 0.7028, 0.1383, 0.7028, 0.1383, 0.7028, 0.1383, 0.7015, 0.1405, 0.7017, 0.1384, 0.7017, 0.1384, 0.7015, 0.1405, 0.7015, 0.1405, 0.7017, 0.1384, 0.7017, 0.1384, 0.7015, 0.1405, 0.7015, 0.1405, 0.7015, 0.1405, 0.7015, 0.1405, 0.7015, 0.1405, 0.7017, 0.1384, 0.7017, 0.1384, 0.7017, 0.1384, 0.7017, 0.1384, 0.6082, 0.1434, 0.6093, 0.1432, 0.6082, 0.1434, 0.7028, 0.1383, 0.7028, 0.1383, 0.7028, 0.1383, 0.7017, 0.1384, 0.7017, 0.1384, 0.7017, 0.1384, 0.7028, 0.1383, 0.7017, 0.1384, 0.7028, 0.1383, 0.6093, 0.1432, 0.6093, 0.1432, 0.6093, 0.1432, 0.455, 0.1421, 0.455, 0.1421, 0.455, 0.1421, 0.4561, 0.142, 0.4561, 0.142, 0.4561, 0.142, 0.4561, 0.142, 0.455, 0.1421, 0.4561, 0.142, 0.6082, 0.1434, 0.6082, 0.1434, 0.6082, 0.1434, 0.5454, 0.1464, 0.5465, 0.1463, 0.5465, 0.1463, 0.5454, 0.1464, 0.5453, 0.1485, 0.5454, 0.1464, 0.5454, 0.1464, 0.5453, 0.1485, 0.5465, 0.1463, 0.5471, 0.1473, 0.5471, 0.1473, 0.5465, 0.1463, 0.5471, 0.1473, 0.5453, 0.1485, 0.5453, 0.1485, 0.5471, 0.1473, 0.6714, 0.1383, 0.6703, 0.1384, 0.6714, 0.1383, 0.6702, 0.1405, 0.6702, 0.1405, 0.6702, 0.1405, 0.6702, 0.1405, 0.672, 0.1393, 0.672, 0.1393, 0.672, 0.1393, 0.672, 0.1393, 0.672, 0.1393, 0.6702, 0.1405, 0.6702, 0.1405, 0.672, 0.1393, 0.6714, 0.1383, 0.672, 0.1393, 0.672, 0.1393, 0.6714, 0.1383, 0.6714, 0.1383, 0.672, 0.1393, 0.672, 0.1393, 0.6714, 0.1383, 0.6714, 0.1383, 0.6714, 0.1383, 0.6714, 0.1383, 0.6714, 0.1383, 0.672, 0.1393, 0.6714, 0.1383, 0.6714, 0.1383, 0.672, 0.1393, 0.6702, 0.1405, 0.6703, 0.1384, 0.6703, 0.1384, 0.6702, 0.1405, 0.6703, 0.1384, 0.6703, 0.1384, 0.6703, 0.1384, 0.6703, 0.1384, 0.6703, 0.1384, 0.6702, 0.1405, 0.6702, 0.1405, 0.6703, 0.1384, 0.6702, 0.1405, 0.6703, 0.1384, 0.6703, 0.1384, 0.6702, 0.1405, 0.6703, 0.1384, 0.6714, 0.1383, 0.6703, 0.1384, 0.6703, 0.1384, 0.6703, 0.1384, 0.6703, 0.1384, 0.6714, 0.1383, 0.6714, 0.1383, 0.6714, 0.1383])
_ca = me_cube_001.color_attributes.new('Col', 'BYTE_COLOR', 'CORNER')
_ca.data.foreach_set('color', [0.05448, 0.05448, 0.05448, 1.0, 1.0, 1.0, 1.0, 1.0, 1.0, 1.0, 1.0, 1.0, 0.05448, 0.05448, 0.05448, 1.0, 0.05448, 0.05448, 0.05448, 1.0, 1.0, 1.0, 1.0, 1.0, 1.0, 1.0, 1.0, 1.0, 0.05448, 0.05448, 0.05448, 1.0, 1.0, 1.0, 1.0, 1.0, 1.0, 1.0, 1.0, 1.0, 1.0, 1.0, 1.0, 1.0, 0.05448, 0.05448, 0.05448, 1.0, 1.0, 1.0, 1.0, 1.0, 1.0, 1.0, 1.0, 1.0, 0.05448, 0.05448, 0.05448, 1.0, 1.0, 1.0, 1.0, 1.0, 1.0, 1.0, 1.0, 1.0, 0.1981, 0.1981, 0.1981, 1.0, 0.1981, 0.1981, 0.1981, 1.0, 1.0, 1.0, 1.0, 1.0, 1.0, 1.0, 1.0, 1.0, 1.0, 1.0, 1.0, 1.0, 1.0, 1.0, 1.0, 1.0, 1.0, 1.0, 1.0, 1.0, 0.1981, 0.1981, 0.1981, 1.0, 0.1981, 0.1981, 0.1981, 1.0, 1.0, 1.0, 1.0, 1.0, 1.0, 1.0, 1.0, 1.0, 0.1981, 0.1981, 0.1981, 1.0, 0.1981, 0.1981, 0.1981, 1.0, 1.0, 1.0, 1.0, 1.0, 1.0, 1.0, 1.0, 1.0, 0.1981, 0.1981, 0.1981, 1.0, 0.1981, 0.1981, 0.1981, 1.0, 1.0, 1.0, 1.0, 1.0, 1.0, 1.0, 1.0, 1.0, 0.1981, 0.1981, 0.1981, 1.0, 0.1981, 0.1981, 0.1981, 1.0, 0.05448, 0.05448, 0.05448, 1.0, 1.0, 1.0, 1.0, 1.0, 0.05448, 0.05448, 0.05448, 1.0, 1.0, 1.0, 1.0, 1.0, 1.0, 1.0, 1.0, 1.0, 0.2462, 0.2462, 0.2462, 1.0, 0.2462, 0.2462, 0.2462, 1.0, 1.0, 1.0, 1.0, 1.0, 0.117, 0.117, 0.117, 1.0, 0.117, 0.117, 0.117, 1.0, 1.0, 1.0, 1.0, 1.0, 1.0, 1.0, 1.0, 1.0, 0.117, 0.117, 0.117, 1.0, 0.117, 0.117, 0.117, 1.0, 1.0, 1.0, 1.0, 1.0, 1.0, 1.0, 1.0, 1.0, 1.0, 1.0, 1.0, 1.0, 0.117, 0.117, 0.117, 1.0, 1.0, 1.0, 1.0, 1.0, 1.0, 1.0, 1.0, 1.0, 0.117, 0.117, 0.117, 1.0, 0.117, 0.117, 0.117, 1.0, 1.0, 1.0, 1.0, 1.0, 1.0, 1.0, 1.0, 1.0, 0.117, 0.117, 0.117, 1.0, 1.0, 1.0, 1.0, 1.0, 1.0, 1.0, 1.0, 1.0, 1.0, 1.0, 1.0, 1.0, 1.0, 1.0, 1.0, 1.0, 0.117, 0.117, 0.117, 1.0, 1.0, 1.0, 1.0, 1.0, 1.0, 1.0, 1.0, 1.0, 0.2462, 0.2462, 0.2462, 1.0, 0.2462, 0.2462, 0.2462, 1.0, 1.0, 1.0, 1.0, 1.0, 1.0, 1.0, 1.0, 1.0, 0.2462, 0.2462, 0.2462, 1.0, 0.2462, 0.2462, 0.2462, 1.0, 1.0, 1.0, 1.0, 1.0, 1.0, 1.0, 1.0, 1.0, 1.0, 1.0, 1.0, 1.0, 0.2462, 0.2462, 0.2462, 1.0, 1.0, 1.0, 1.0, 1.0, 1.0, 1.0, 1.0, 1.0, 0.2462, 0.2462, 0.2462, 1.0, 1.0, 1.0, 1.0, 1.0, 1.0, 1.0, 1.0, 1.0, 1.0, 1.0, 1.0, 1.0, 0.2462, 0.2462, 0.2462, 1.0, 0.2462, 0.2462, 0.2462, 1.0, 0.117, 0.117, 0.117, 1.0, 1.0, 1.0, 1.0, 1.0, 1.0, 1.0, 1.0, 1.0, 1.0, 1.0, 1.0, 1.0, 0.117, 0.117, 0.117, 1.0, 0.117, 0.117, 0.117, 1.0, 1.0, 1.0, 1.0, 1.0, 1.0, 1.0, 1.0, 1.0, 0.2462, 0.2462, 0.2462, 1.0, 1.0, 1.0, 1.0, 1.0, 0.2462, 0.2462, 0.2462, 1.0, 1.0, 1.0, 1.0, 1.0, 1.0, 1.0, 1.0, 1.0, 1.0, 1.0, 1.0, 1.0, 1.0, 1.0, 1.0, 1.0, 1.0, 1.0, 1.0, 1.0, 1.0, 1.0, 1.0, 1.0, 1.0, 1.0, 1.0, 1.0, 1.0, 1.0, 1.0, 1.0, 0.117, 0.117, 0.117, 1.0, 0.117, 0.117, 0.117, 1.0, 1.0, 1.0, 1.0, 1.0, 1.0, 1.0, 1.0, 1.0, 1.0, 1.0, 1.0, 1.0, 1.0, 1.0, 1.0, 1.0, 1.0, 1.0, 1.0, 1.0, 1.0, 1.0, 1.0, 1.0, 0.117, 0.117, 0.117, 1.0, 0.117, 0.117, 0.117, 1.0, 1.0, 1.0, 1.0, 1.0, 1.0, 1.0, 1.0, 1.0, 0.117, 0.117, 0.117, 1.0, 0.117, 0.117, 0.117, 1.0, 1.0, 1.0, 1.0, 1.0, 1.0, 1.0, 1.0, 1.0, 1.0, 1.0, 1.0, 1.0, 1.0, 1.0, 1.0, 1.0, 1.0, 1.0, 1.0, 1.0, 0.117, 0.117, 0.117, 1.0, 1.0, 1.0, 1.0, 1.0, 1.0, 1.0, 1.0, 1.0, 1.0, 1.0, 1.0, 1.0, 1.0, 1.0, 1.0, 1.0, 1.0, 1.0, 1.0, 1.0, 1.0, 1.0, 1.0, 1.0, 1.0, 1.0, 1.0, 1.0, 1.0, 1.0, 1.0, 1.0, 1.0, 1.0, 1.0, 1.0, 1.0, 1.0, 1.0, 1.0, 1.0, 1.0, 1.0, 1.0, 1.0, 1.0, 1.0, 1.0, 1.0, 1.0, 1.0, 1.0, 1.0, 1.0, 1.0, 1.0, 1.0, 1.0, 1.0, 1.0, 1.0, 1.0, 1.0, 1.0, 1.0, 1.0, 1.0, 1.0, 1.0, 1.0, 1.0, 1.0, 1.0, 1.0, 1.0, 1.0, 1.0, 1.0, 1.0, 1.0, 1.0, 1.0, 1.0, 1.0, 1.0, 1.0, 1.0, 1.0, 1.0, 1.0, 1.0, 1.0, 1.0, 1.0, 1.0, 1.0, 1.0, 1.0, 1.0, 1.0, 1.0, 1.0, 1.0, 1.0, 1.0, 1.0, 1.0, 1.0, 1.0, 1.0, 1.0, 1.0, 1.0, 1.0, 1.0, 1.0, 1.0, 1.0, 1.0, 1.0, 1.0, 1.0, 1.0, 1.0, 1.0, 1.0, 1.0, 1.0, 1.0, 1.0, 1.0, 1.0, 1.0, 1.0, 1.0, 1.0, 1.0, 1.0, 1.0, 1.0, 1.0, 1.0, 1.0, 1.0, 1.0, 1.0, 1.0, 1.0, 1.0, 1.0, 1.0, 1.0, 1.0, 1.0, 1.0, 1.0, 1.0, 1.0, 1.0, 1.0, 1.0, 1.0, 1.0, 1.0, 1.0, 1.0, 1.0, 1.0, 1.0, 1.0, 1.0, 1.0, 1.0, 1.0, 1.0, 1.0, 1.0, 1.0, 1.0, 1.0, 1.0, 1.0, 1.0, 1.0, 1.0, 1.0, 1.0, 1.0, 1.0, 1.0, 1.0, 1.0, 1.0, 1.0, 1.0, 1.0, 1.0, 1.0, 1.0, 1.0, 1.0, 1.0, 1.0, 1.0, 1.0, 1.0, 1.0, 1.0, 1.0, 1.0, 1.0, 1.0, 1.0, 1.0, 1.0, 1.0, 1.0, 1.0, 1.0, 1.0, 0.05448, 0.05448, 0.05448, 1.0, 1.0, 1.0, 1.0, 1.0, 1.0, 1.0, 1.0, 1.0, 0.05448, 0.05448, 0.05448, 1.0, 0.05448, 0.05448, 0.05448, 1.0, 0.05448, 0.05448, 0.05448, 1.0, 1.0, 1.0, 1.0, 1.0, 1.0, 1.0, 1.0, 1.0, 0.117, 0.117, 0.117, 1.0, 0.117, 0.117, 0.117, 1.0, 1.0, 1.0, 1.0, 1.0, 1.0, 1.0, 1.0, 1.0, 0.1119, 0.1119, 0.1119, 1.0, 0.1119, 0.1119, 0.1119, 1.0, 1.0, 1.0, 1.0, 1.0, 1.0, 1.0, 1.0, 1.0, 0.1144, 0.1144, 0.1144, 1.0, 0.1119, 0.1119, 0.1119, 1.0, 1.0, 1.0, 1.0, 1.0, 1.0, 1.0, 1.0, 1.0, 0.1119, 0.1119, 0.1119, 1.0, 0.1119, 0.1119, 0.1119, 1.0, 1.0, 1.0, 1.0, 1.0, 1.0, 1.0, 1.0, 1.0, 1.0, 1.0, 1.0, 1.0, 0.1119, 0.1119, 0.1119, 1.0, 1.0, 1.0, 1.0, 1.0, 1.0, 1.0, 1.0, 1.0, 0.1119, 0.1119, 0.1119, 1.0, 0.1144, 0.1144, 0.1144, 1.0, 1.0, 1.0, 1.0, 1.0, 1.0, 1.0, 1.0, 1.0, 1.0, 1.0, 1.0, 1.0, 1.0, 1.0, 1.0, 1.0, 0.1119, 0.1119, 0.1119, 1.0, 0.1119, 0.1119, 0.1119, 1.0, 1.0, 1.0, 1.0, 1.0, 1.0, 1.0, 1.0, 1.0, 0.1119, 0.1119, 0.1119, 1.0, 0.1119, 0.1119, 0.1119, 1.0, 1.0, 1.0, 1.0, 1.0, 1.0, 1.0, 1.0, 1.0, 0.1119, 0.1119, 0.1119, 1.0, 0.1119, 0.1119, 0.1119, 1.0, 0.1119, 0.1119, 0.1119, 1.0, 1.0, 1.0, 1.0, 1.0, 1.0, 1.0, 1.0, 1.0, 1.0, 1.0, 1.0, 1.0, 1.0, 1.0, 1.0, 1.0, 1.0, 1.0, 1.0, 1.0, 0.1119, 0.1119, 0.1119, 1.0, 0.1119, 0.1119, 0.1119, 1.0, 1.0, 1.0, 1.0, 1.0, 1.0, 1.0, 1.0, 1.0, 1.0, 1.0, 1.0, 1.0, 1.0, 1.0, 1.0, 1.0, 1.0, 1.0, 1.0, 1.0, 0.1119, 0.1119, 0.1119, 1.0, 0.1119, 0.1119, 0.1119, 1.0, 1.0, 1.0, 1.0, 1.0, 0.1119, 0.1119, 0.1119, 1.0, 1.0, 1.0, 1.0, 1.0, 1.0, 1.0, 1.0, 1.0, 1.0, 1.0, 1.0, 1.0, 0.1119, 0.1119, 0.1119, 1.0, 1.0, 1.0, 1.0, 1.0, 1.0, 1.0, 1.0, 1.0, 0.1119, 0.1119, 0.1119, 1.0, 1.0, 1.0, 1.0, 1.0, 0.1119, 0.1119, 0.1119, 1.0, 1.0, 1.0, 1.0, 1.0, 1.0, 1.0, 1.0, 1.0, 1.0, 1.0, 1.0, 1.0, 1.0, 1.0, 1.0, 1.0, 1.0, 1.0, 1.0, 1.0, 1.0, 1.0, 1.0, 1.0, 1.0, 1.0, 1.0, 1.0, 1.0, 1.0, 1.0, 1.0, 1.0, 1.0, 1.0, 1.0, 1.0, 1.0, 1.0, 1.0, 1.0, 1.0, 1.0, 1.0, 1.0, 1.0, 1.0, 1.0, 1.0, 1.0, 1.0, 1.0, 1.0, 1.0, 1.0, 1.0, 1.0, 1.0, 1.0, 1.0, 1.0, 1.0, 1.0, 1.0, 1.0, 1.0, 1.0, 1.0, 1.0, 1.0, 1.0, 1.0, 1.0, 1.0, 1.0, 1.0, 1.0, 1.0, 1.0, 1.0, 1.0, 1.0, 1.0, 1.0, 1.0, 1.0, 1.0, 1.0, 1.0, 1.0, 1.0, 1.0, 1.0, 1.0, 1.0, 1.0, 1.0, 1.0, 1.0, 1.0, 1.0, 1.0, 1.0, 1.0, 1.0, 1.0, 1.0, 1.0, 1.0, 1.0, 1.0, 1.0, 1.0, 1.0, 1.0, 1.0, 1.0, 1.0, 1.0, 1.0, 0.3185, 0.3185, 0.3185, 1.0, 0.3185, 0.3185, 0.3185, 1.0, 0.3185, 0.3185, 0.3185, 1.0, 0.3185, 0.3185, 0.3185, 1.0, 0.3185, 0.3185, 0.3185, 1.0, 0.3185, 0.3185, 0.3185, 1.0, 1.0, 1.0, 1.0, 1.0, 1.0, 1.0, 1.0, 1.0, 0.3185, 0.3185, 0.3185, 1.0, 0.3185, 0.3185, 0.3185, 1.0, 1.0, 1.0, 1.0, 1.0, 1.0, 1.0, 1.0, 1.0, 0.3185, 0.3185, 0.3185, 1.0, 0.3185, 0.3185, 0.3185, 1.0, 1.0, 1.0, 1.0, 1.0, 1.0, 1.0, 1.0, 1.0, 1.0, 1.0, 1.0, 1.0, 1.0, 1.0, 1.0, 1.0, 1.0, 1.0, 1.0, 1.0, 1.0, 1.0, 1.0, 1.0, 1.0, 1.0, 1.0, 1.0, 1.0, 1.0, 1.0, 1.0, 1.0, 1.0, 1.0, 1.0, 1.0, 1.0, 1.0, 1.0, 1.0, 1.0, 1.0, 1.0, 1.0, 1.0, 1.0, 1.0, 1.0, 1.0, 1.0, 1.0, 1.0, 1.0, 1.0, 1.0, 1.0, 1.0, 1.0, 1.0, 1.0, 1.0, 1.0, 1.0, 1.0, 1.0, 1.0, 1.0, 0.3185, 0.3185, 0.3185, 1.0, 0.3185, 0.3185, 0.3185, 1.0, 1.0, 1.0, 1.0, 1.0, 1.0, 1.0, 1.0, 1.0, 0.3185, 0.3185, 0.3185, 1.0, 0.3185, 0.3185, 0.3185, 1.0, 1.0, 1.0, 1.0, 1.0, 1.0, 1.0, 1.0, 1.0, 0.3185, 0.3185, 0.3185, 1.0, 0.3185, 0.3185, 0.3185, 1.0, 1.0, 1.0, 1.0, 1.0, 0.3185, 0.3185, 0.3185, 1.0, 0.3185, 0.3185, 0.3185, 1.0, 0.3185, 0.3185, 0.3185, 1.0, 0.3185, 0.3185, 0.3185, 1.0, 1.0, 1.0, 1.0, 1.0, 1.0, 1.0, 1.0, 1.0, 1.0, 1.0, 1.0, 1.0, 1.0, 1.0, 1.0, 1.0, 1.0, 1.0, 1.0, 1.0, 1.0, 1.0, 1.0, 1.0, 1.0, 1.0, 1.0, 1.0, 1.0, 1.0, 1.0, 1.0, 1.0, 1.0, 1.0, 1.0, 1.0, 1.0, 1.0, 1.0, 1.0, 1.0, 1.0, 1.0, 1.0, 1.0, 1.0, 1.0, 1.0, 1.0, 1.0, 1.0, 1.0, 1.0, 1.0, 1.0, 1.0, 1.0, 1.0, 1.0, 1.0, 1.0, 1.0, 1.0, 1.0, 1.0, 1.0, 1.0, 1.0, 1.0, 1.0, 1.0, 1.0, 1.0, 1.0, 1.0, 1.0, 1.0, 1.0, 1.0, 1.0, 1.0, 1.0, 1.0, 1.0, 1.0, 1.0, 1.0, 1.0, 1.0, 1.0, 1.0, 1.0, 1.0, 1.0, 1.0, 1.0, 1.0, 1.0, 1.0, 1.0, 1.0, 1.0, 1.0, 1.0, 1.0, 1.0, 1.0, 1.0, 1.0, 1.0, 1.0, 1.0, 1.0, 1.0, 1.0, 1.0, 1.0, 1.0, 1.0, 1.0, 1.0, 1.0, 1.0, 1.0, 1.0, 1.0, 1.0, 0.3185, 0.3185, 0.3185, 1.0, 0.3185, 0.3185, 0.3185, 1.0, 1.0, 1.0, 1.0, 1.0, 0.8228, 0.8228, 0.8228, 1.0, 0.3185, 0.3185, 0.3185, 1.0, 0.3185, 0.3185, 0.3185, 1.0, 0.6038, 0.6038, 0.6038, 1.0, 1.0, 1.0, 1.0, 1.0, 0.3185, 0.3185, 0.3185, 1.0, 0.3185, 0.3185, 0.3185, 1.0, 1.0, 1.0, 1.0, 1.0, 1.0, 1.0, 1.0, 1.0, 1.0, 1.0, 1.0, 1.0, 1.0, 1.0, 1.0, 1.0, 1.0, 1.0, 1.0, 1.0, 1.0, 1.0, 1.0, 1.0, 0.3185, 0.3185, 0.3185, 1.0, 0.3185, 0.3185, 0.3185, 1.0, 1.0, 1.0, 1.0, 1.0, 1.0, 1.0, 1.0, 1.0, 0.3185, 0.3185, 0.3185, 1.0, 0.3185, 0.3185, 0.3185, 1.0, 1.0, 1.0, 1.0, 1.0, 1.0, 1.0, 1.0, 1.0, 0.3185, 0.3185, 0.3185, 1.0, 0.3185, 0.3185, 0.3185, 1.0, 1.0, 1.0, 1.0, 1.0, 1.0, 1.0, 1.0, 1.0, 1.0, 1.0, 1.0, 1.0, 1.0, 1.0, 1.0, 1.0, 1.0, 1.0, 1.0, 1.0, 1.0, 1.0, 1.0, 1.0, 0.3185, 0.3185, 0.3185, 1.0, 0.3185, 0.3185, 0.3185, 1.0, 1.0, 1.0, 1.0, 1.0, 1.0, 1.0, 1.0, 1.0, 0.3185, 0.3185, 0.3185, 1.0, 0.3185, 0.3185, 0.3185, 1.0, 1.0, 1.0, 1.0, 1.0, 1.0, 1.0, 1.0, 1.0, 0.3185, 0.3185, 0.3185, 1.0, 0.3185, 0.3185, 0.3185, 1.0, 1.0, 1.0, 1.0, 1.0, 1.0, 1.0, 1.0, 1.0, 1.0, 1.0, 1.0, 1.0, 1.0, 1.0, 1.0, 1.0, 1.0, 1.0, 1.0, 1.0, 1.0, 1.0, 1.0, 1.0, 0.3185, 0.3185, 0.3185, 1.0, 0.3185, 0.3185, 0.3185, 1.0, 1.0, 1.0, 1.0, 1.0, 1.0, 1.0, 1.0, 1.0, 0.3185, 0.3185, 0.3185, 1.0, 0.3185, 0.3185, 0.3185, 1.0, 1.0, 1.0, 1.0, 1.0, 1.0, 1.0, 1.0, 1.0, 0.3185, 0.3185, 0.3185, 1.0, 0.3185, 0.3185, 0.3185, 1.0, 1.0, 1.0, 1.0, 1.0, 1.0, 1.0, 1.0, 1.0, 0.3185, 0.3185, 0.3185, 1.0, 0.3185, 0.3185, 0.3185, 1.0, 1.0, 1.0, 1.0, 1.0, 1.0, 1.0, 1.0, 1.0, 0.3185, 0.3185, 0.3185, 1.0, 0.3185, 0.3185, 0.3185, 1.0, 0.3185, 0.3185, 0.3185, 1.0, 0.1119, 0.1119, 0.1119, 1.0, 0.3185, 0.3185, 0.3185, 1.0, 0.3185, 0.3185, 0.3185, 1.0, 1.0, 1.0, 1.0, 1.0, 0.3185, 0.3185, 0.3185, 1.0, 0.3185, 0.3185, 0.3185, 1.0, 1.0, 1.0, 1.0, 1.0, 1.0, 1.0, 1.0, 1.0, 1.0, 1.0, 1.0, 1.0, 1.0, 1.0, 1.0, 1.0, 1.0, 1.0, 1.0, 1.0, 1.0, 1.0, 1.0, 1.0, 0.3185, 0.3185, 0.3185, 1.0, 0.3185, 0.3185, 0.3185, 1.0, 1.0, 1.0, 1.0, 1.0, 1.0, 1.0, 1.0, 1.0, 0.3185, 0.3185, 0.3185, 1.0, 0.3185, 0.3185, 0.3185, 1.0, 1.0, 1.0, 1.0, 1.0, 1.0, 1.0, 1.0, 1.0, 0.3185, 0.3185, 0.3185, 1.0, 0.3185, 0.3185, 0.3185, 1.0, 1.0, 1.0, 1.0, 1.0, 1.0, 1.0, 1.0, 1.0, 1.0, 1.0, 1.0, 1.0, 1.0, 1.0, 1.0, 1.0, 1.0, 1.0, 1.0, 1.0, 1.0, 1.0, 1.0, 1.0, 0.3185, 0.3185, 0.3185, 1.0, 0.3185, 0.3185, 0.3185, 1.0, 1.0, 1.0, 1.0, 1.0, 1.0, 1.0, 1.0, 1.0, 0.3185, 0.3185, 0.3185, 1.0, 0.3185, 0.3185, 0.3185, 1.0, 1.0, 1.0, 1.0, 1.0, 1.0, 1.0, 1.0, 1.0, 0.3185, 0.3185, 0.3185, 1.0, 0.3185, 0.3185, 0.3185, 1.0, 1.0, 1.0, 1.0, 1.0, 1.0, 1.0, 1.0, 1.0, 0.3185, 0.3185, 0.3185, 1.0, 0.3185, 0.3185, 0.3185, 1.0, 1.0, 1.0, 1.0, 1.0, 0.3185, 0.3185, 0.3185, 1.0, 0.3185, 0.3185, 0.3185, 1.0, 1.0, 1.0, 1.0, 1.0, 0.3185, 0.3185, 0.3185, 1.0, 0.3185, 0.3185, 0.3185, 1.0, 1.0, 1.0, 1.0, 1.0, 0.3185, 0.3185, 0.3185, 1.0, 0.3185, 0.3185, 0.3185, 1.0, 1.0, 1.0, 1.0, 1.0, 0.3185, 0.3185, 0.3185, 1.0, 0.3185, 0.3185, 0.3185, 1.0, 1.0, 1.0, 1.0, 1.0, 0.3185, 0.3185, 0.3185, 1.0, 0.3185, 0.3185, 0.3185, 1.0, 1.0, 1.0, 1.0, 1.0, 0.3185, 0.3185, 0.3185, 1.0, 0.3185, 0.3185, 0.3185, 1.0, 1.0, 1.0, 1.0, 1.0, 0.3185, 0.3185, 0.3185, 1.0, 0.3185, 0.3185, 0.3185, 1.0, 1.0, 1.0, 1.0, 1.0, 0.3185, 0.3185, 0.3185, 1.0, 0.3185, 0.3185, 0.3185, 1.0, 1.0, 1.0, 1.0, 1.0, 1.0, 1.0, 1.0, 1.0, 1.0, 1.0, 1.0, 1.0, 1.0, 1.0, 1.0, 1.0, 1.0, 1.0, 1.0, 1.0, 1.0, 1.0, 1.0, 1.0, 1.0, 1.0, 1.0, 1.0, 1.0, 1.0, 1.0, 1.0, 1.0, 1.0, 1.0, 1.0, 1.0, 1.0, 1.0, 1.0, 1.0, 1.0, 1.0, 1.0, 1.0, 1.0, 1.0, 1.0, 1.0, 1.0, 1.0, 1.0, 1.0, 1.0, 1.0, 1.0, 1.0, 1.0, 1.0, 1.0, 1.0, 1.0, 1.0, 1.0, 1.0, 1.0, 1.0, 1.0, 0.3185, 0.3185, 0.3185, 1.0, 0.3185, 0.3185, 0.3185, 1.0, 1.0, 1.0, 1.0, 1.0, 0.3185, 0.3185, 0.3185, 1.0, 0.3185, 0.3185, 0.3185, 1.0, 1.0, 1.0, 1.0, 1.0, 1.0, 1.0, 1.0, 1.0, 0.3185, 0.3185, 0.3185, 1.0, 0.3185, 0.3185, 0.3185, 1.0, 1.0, 1.0, 1.0, 1.0, 1.0, 1.0, 1.0, 1.0, 0.3185, 0.3185, 0.3185, 1.0, 0.3185, 0.3185, 0.3185, 1.0, 0.3185, 0.3185, 0.3185, 1.0, 0.3185, 0.3185, 0.3185, 1.0, 1.0, 1.0, 1.0, 1.0, 1.0, 1.0, 1.0, 1.0, 1.0, 1.0, 1.0, 1.0, 1.0, 1.0, 1.0, 1.0, 0.3185, 0.3185, 0.3185, 1.0, 0.3185, 0.3185, 0.3185, 1.0, 1.0, 1.0, 1.0, 1.0, 1.0, 1.0, 1.0, 1.0, 0.3185, 0.3185, 0.3185, 1.0, 0.3185, 0.3185, 0.3185, 1.0, 1.0, 1.0, 1.0, 1.0, 1.0, 1.0, 1.0, 1.0, 0.3185, 0.3185, 0.3185, 1.0, 0.3185, 0.3185, 0.3185, 1.0, 1.0, 1.0, 1.0, 1.0, 1.0, 1.0, 1.0, 1.0, 1.0, 1.0, 1.0, 1.0, 1.0, 1.0, 1.0, 1.0, 1.0, 1.0, 1.0, 1.0, 1.0, 1.0, 1.0, 1.0, 0.3185, 0.3185, 0.3185, 1.0, 0.3185, 0.3185, 0.3185, 1.0, 1.0, 1.0, 1.0, 1.0, 1.0, 1.0, 1.0, 1.0, 0.3185, 0.3185, 0.3185, 1.0, 0.3185, 0.3185, 0.3185, 1.0, 1.0, 1.0, 1.0, 1.0, 1.0, 1.0, 1.0, 1.0, 0.3185, 0.3185, 0.3185, 1.0, 0.3185, 0.3185, 0.3185, 1.0, 1.0, 1.0, 1.0, 1.0, 1.0, 1.0, 1.0, 1.0, 0.3185, 0.3185, 0.3185, 1.0, 0.3185, 0.3185, 0.3185, 1.0, 1.0, 1.0, 1.0, 1.0, 0.3185, 0.3185, 0.3185, 1.0, 0.3185, 0.3185, 0.3185, 1.0, 1.0, 1.0, 1.0, 1.0, 0.3185, 0.3185, 0.3185, 1.0, 0.3185, 0.3185, 0.3185, 1.0, 1.0, 1.0, 1.0, 1.0])
me_cube_001.materials.append(mat_decostandard)
me_cube_001.use_remesh_preserve_volume = False
me_cube_001.use_remesh_preserve_attributes = False
me_cube_001.use_mirror_vertex_groups = False
me_cube_001.use_paint_bone_selection = False
me_cube_001.use_paint_mask = True
me_cube_001.update()

# ---- objects
ob_snow = bpy.data.objects.new('snow', me_circle)
ob_rock = bpy.data.objects.new('rock', me_cube_001)

# ---- transforms, parenting, visibility, modifiers, constraints
ob_snow.location = (0.0, 0.0, 0.0)
ob_snow.lineart.crease_threshold = 0.0
ob_rock.location = (0.0, 0.0, 0.0)
ob_rock.scale = (0.09938, 0.09938, 0.09938)
ob_rock.lineart.crease_threshold = 0.0
_m = ob_rock.modifiers.new('EdgeSplit', 'EDGE_SPLIT')
_m.use_edge_angle = False

# ---- collection membership
col_collection_1.objects.link(ob_snow)
col_collection_1.objects.link(ob_rock)

# ---- scene / render settings (as saved in the file)
scene.frame_start = 1; scene.frame_end = 250; scene.frame_set(1)
scene.render.engine = 'BLENDER_EEVEE_NEXT'
scene.render.resolution_percentage = 50
scene.render.dither_intensity = 0.0
scene.cycles.use_denoising = False
scene.cycles.samples = 128
scene.cycles.sampling_pattern = 'TABULATED_SOBOL'
scene.cycles.use_adaptive_sampling = False
scene.cycles.use_light_tree = False
scene.cycles.blur_glossy = 0.0
scene.cycles.sample_clamp_indirect = 0.0
scene.view_settings.view_transform = 'Standard'
bpy.context.view_layer.update()

# ---- added for rendering (the .blend has no active camera and no usable light): camera, sun
cam_auto = bpy.data.cameras.new('AutoCamera')
cam_auto.lens = 50.0
cam_auto.sensor_width = 36.0
cam_auto.clip_end = 1000.0
ob_auto_camera = bpy.data.objects.new('AutoCamera', cam_auto)
scene.collection.objects.link(ob_auto_camera)
ob_auto_camera.location = (1.62315, -1.92749, 1.70564)
ob_auto_camera.rotation_euler = (1.09748, -7.21219e-08, 0.694738)
scene.camera = ob_auto_camera
light_auto_sun = bpy.data.lights.new('AutoSun', 'SUN')
light_auto_sun.energy = 3.0
light_auto_sun.angle = 0.0523599
ob_auto_sun = bpy.data.objects.new('AutoSun', light_auto_sun)
scene.collection.objects.link(ob_auto_sun)
ob_auto_sun.rotation_euler = (0.872665, 0.174533, 0.523599)
bpy.context.view_layer.update()
